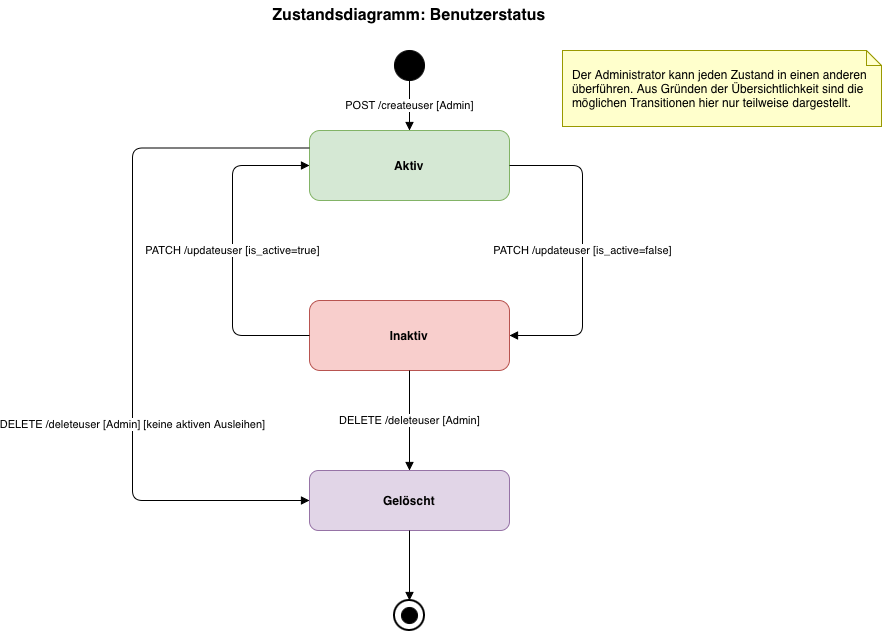

The diagram above was exported from draw.io. Its source (the exported page's mxGraphModel, read from the mxfile embedded in the PNG):
<mxGraphModel dx="2043" dy="792" grid="1" gridSize="10" guides="1" tooltips="1" connect="1" arrows="1" fold="1" page="1" pageScale="1" pageWidth="827" pageHeight="1169" math="0" shadow="0">
  <root>
    <mxCell id="2IqbdSJwpORf-jqvmd54-0" />
    <mxCell id="2IqbdSJwpORf-jqvmd54-1" parent="2IqbdSJwpORf-jqvmd54-0" />
    <mxCell id="uk3BmDZrXtSAF-uveZ8B-0" parent="2IqbdSJwpORf-jqvmd54-1" style="text;html=1;strokeColor=none;fillColor=none;align=center;verticalAlign=middle;whiteSpace=wrap;rounded=0;fontSize=16;fontStyle=1;" value="Zustandsdiagramm: Benutzerstatus" vertex="1">
      <mxGeometry height="30" width="420" x="87" y="10" as="geometry" />
    </mxCell>
    <mxCell id="uk3BmDZrXtSAF-uveZ8B-1" parent="2IqbdSJwpORf-jqvmd54-1" style="ellipse;html=1;whiteSpace=wrap;aspect=fixed;fillColor=#000000;strokeColor=#000000;" value="" vertex="1">
      <mxGeometry height="30" width="30" x="282" y="60" as="geometry" />
    </mxCell>
    <mxCell id="uk3BmDZrXtSAF-uveZ8B-2" parent="2IqbdSJwpORf-jqvmd54-1" style="rounded=1;html=1;whiteSpace=wrap;fillColor=#d5e8d4;strokeColor=#82b366;fontStyle=1;fontSize=12;" value="Aktiv" vertex="1">
      <mxGeometry height="70" width="200" x="197" y="140" as="geometry" />
    </mxCell>
    <mxCell id="uk3BmDZrXtSAF-uveZ8B-3" parent="2IqbdSJwpORf-jqvmd54-1" style="rounded=1;html=1;whiteSpace=wrap;fillColor=#f8cecc;strokeColor=#b85450;fontStyle=1;fontSize=12;" value="Inaktiv" vertex="1">
      <mxGeometry height="70" width="200" x="197" y="310" as="geometry" />
    </mxCell>
    <mxCell id="uk3BmDZrXtSAF-uveZ8B-4" parent="2IqbdSJwpORf-jqvmd54-1" style="rounded=1;html=1;whiteSpace=wrap;fillColor=#e1d5e7;strokeColor=#9673a6;fontStyle=1;fontSize=12;" value="Gelöscht" vertex="1">
      <mxGeometry height="60" width="200" x="197" y="480" as="geometry" />
    </mxCell>
    <mxCell id="uk3BmDZrXtSAF-uveZ8B-5" parent="2IqbdSJwpORf-jqvmd54-1" style="ellipse;html=1;whiteSpace=wrap;aspect=fixed;fillColor=#ffffff;strokeColor=#000000;strokeWidth=2;" value="" vertex="1">
      <mxGeometry height="30" width="30" x="282" y="610" as="geometry" />
    </mxCell>
    <mxCell id="uk3BmDZrXtSAF-uveZ8B-6" parent="uk3BmDZrXtSAF-uveZ8B-5" style="ellipse;html=1;whiteSpace=wrap;aspect=fixed;fillColor=#000000;strokeColor=#000000;" value="" vertex="1">
      <mxGeometry height="16" width="16" x="7" y="7" as="geometry" />
    </mxCell>
    <mxCell id="uk3BmDZrXtSAF-uveZ8B-7" edge="1" parent="2IqbdSJwpORf-jqvmd54-1" source="uk3BmDZrXtSAF-uveZ8B-1" style="html=1;endArrow=block;endFill=1;fontSize=11;" target="uk3BmDZrXtSAF-uveZ8B-2" value="POST /createuser [Admin]">
      <mxGeometry relative="1" as="geometry" />
    </mxCell>
    <mxCell id="uk3BmDZrXtSAF-uveZ8B-8" edge="1" parent="2IqbdSJwpORf-jqvmd54-1" source="uk3BmDZrXtSAF-uveZ8B-2" style="html=1;endArrow=block;endFill=1;edgeStyle=orthogonalEdgeStyle;fontSize=11;exitX=1;exitY=0.5;exitDx=0;exitDy=0;entryX=1;entryY=0.5;entryDx=0;entryDy=0;" target="uk3BmDZrXtSAF-uveZ8B-3" value="PATCH /updateuser [is_active=false]">
      <mxGeometry relative="1" as="geometry">
        <Array as="points">
          <mxPoint x="470" y="175" />
          <mxPoint x="470" y="345" />
        </Array>
      </mxGeometry>
    </mxCell>
    <mxCell id="uk3BmDZrXtSAF-uveZ8B-9" edge="1" parent="2IqbdSJwpORf-jqvmd54-1" source="uk3BmDZrXtSAF-uveZ8B-3" style="html=1;endArrow=block;endFill=1;edgeStyle=orthogonalEdgeStyle;fontSize=11;exitX=0;exitY=0.5;exitDx=0;exitDy=0;entryX=0;entryY=0.5;entryDx=0;entryDy=0;" target="uk3BmDZrXtSAF-uveZ8B-2" value="PATCH /updateuser [is_active=true]">
      <mxGeometry relative="1" as="geometry">
        <Array as="points">
          <mxPoint x="120" y="345" />
          <mxPoint x="120" y="175" />
        </Array>
      </mxGeometry>
    </mxCell>
    <mxCell id="uk3BmDZrXtSAF-uveZ8B-10" edge="1" parent="2IqbdSJwpORf-jqvmd54-1" source="uk3BmDZrXtSAF-uveZ8B-2" style="html=1;endArrow=block;endFill=1;fontSize=11;exitX=0;exitY=0.25;exitDx=0;exitDy=0;entryX=0;entryY=0.5;entryDx=0;entryDy=0;edgeStyle=orthogonalEdgeStyle;" target="uk3BmDZrXtSAF-uveZ8B-4" value="DELETE /deleteuser [Admin] [keine aktiven Ausleihen]">
      <mxGeometry relative="1" x="0.2819" as="geometry">
        <mxPoint as="offset" />
        <Array as="points">
          <mxPoint x="20" y="158" />
          <mxPoint x="20" y="510" />
        </Array>
      </mxGeometry>
    </mxCell>
    <mxCell id="uk3BmDZrXtSAF-uveZ8B-11" edge="1" parent="2IqbdSJwpORf-jqvmd54-1" source="uk3BmDZrXtSAF-uveZ8B-3" style="html=1;endArrow=block;endFill=1;edgeStyle=orthogonalEdgeStyle;fontSize=11;" target="uk3BmDZrXtSAF-uveZ8B-4" value="DELETE /deleteuser [Admin]">
      <mxGeometry relative="1" as="geometry" />
    </mxCell>
    <mxCell id="uk3BmDZrXtSAF-uveZ8B-12" edge="1" parent="2IqbdSJwpORf-jqvmd54-1" source="uk3BmDZrXtSAF-uveZ8B-4" style="html=1;endArrow=block;endFill=1;" target="uk3BmDZrXtSAF-uveZ8B-5" value="">
      <mxGeometry relative="1" as="geometry" />
    </mxCell>
    <mxCell id="uk3BmDZrXtSAF-uveZ8B-14" parent="2IqbdSJwpORf-jqvmd54-1" style="shape=note;whiteSpace=wrap;html=1;backgroundOutline=1;size=15;fillColor=#ffffcc;strokeColor=#999900;align=left;spacingLeft=8;" value="&lt;p class=&quot;p1&quot; style=&quot;margin: 0px; font-width: normal; line-height: normal; font-size-adjust: none; font-kerning: auto; font-variant-alternates: normal; font-variant-ligatures: normal; font-variant-numeric: normal; font-variant-east-asian: normal; font-variant-position: normal; font-feature-settings: normal; font-optical-sizing: auto; font-variation-settings: normal;&quot;&gt;&lt;font&gt;Der Administrator kann jeden Zustand in einen anderen überführen. Aus Gründen der Übersichtlichkeit sind die möglichen Transitionen hier nur teilweise dargestellt.&lt;/font&gt;&lt;/p&gt;" vertex="1">
      <mxGeometry height="76" width="319" x="450" y="60" as="geometry" />
    </mxCell>
  </root>
</mxGraphModel>